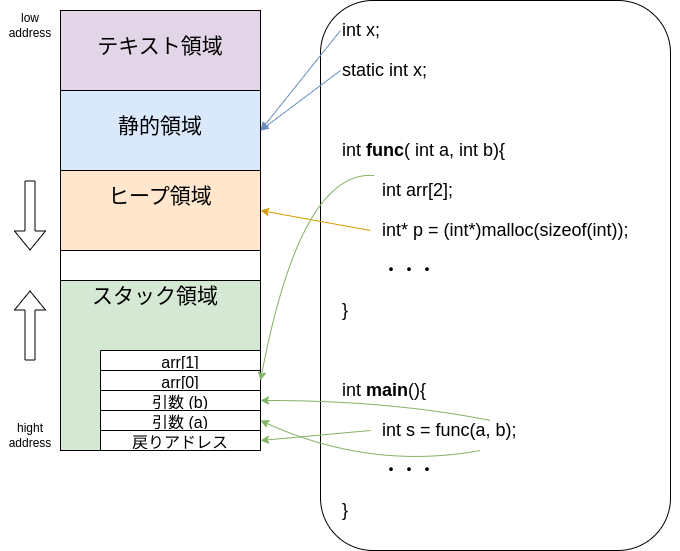

The diagram above was exported from draw.io. Its source (the exported page's mxGraphModel, read from the mxfile embedded in the PNG):
<mxGraphModel dx="759" dy="765" grid="1" gridSize="10" guides="1" tooltips="1" connect="1" arrows="1" fold="1" page="1" pageScale="1" pageWidth="827" pageHeight="1169" math="0" shadow="0">
  <root>
    <mxCell id="0" />
    <mxCell id="1" parent="0" />
    <mxCell id="34" value="" style="rounded=0;whiteSpace=wrap;html=1;labelBackgroundColor=#CCFF99;fillColor=#d5e8d4;strokeColor=light-dark(#000000, #446e2c);" vertex="1" parent="1">
      <mxGeometry x="160" y="430" width="200" height="170" as="geometry" />
    </mxCell>
    <mxCell id="32" value="" style="rounded=0;whiteSpace=wrap;html=1;labelBackgroundColor=#CCFF99;fillColor=#ffe6cc;strokeColor=light-dark(#030303, #996500);" vertex="1" parent="1">
      <mxGeometry x="160" y="320" width="200" height="80" as="geometry" />
    </mxCell>
    <mxCell id="30" value="" style="rounded=0;whiteSpace=wrap;html=1;labelBackgroundColor=#CCFF99;fillColor=#dae8fc;strokeColor=light-dark(#000000, #5c79a3);" vertex="1" parent="1">
      <mxGeometry x="160" y="240" width="200" height="80" as="geometry" />
    </mxCell>
    <mxCell id="29" value="" style="rounded=0;whiteSpace=wrap;html=1;labelBackgroundColor=#CCFF99;fillColor=#e1d5e7;strokeColor=light-dark(#000000, #9577a3);" vertex="1" parent="1">
      <mxGeometry x="160" y="160" width="200" height="80" as="geometry" />
    </mxCell>
    <mxCell id="24" value="" style="rounded=1;whiteSpace=wrap;html=1;" vertex="1" parent="1">
      <mxGeometry x="420" y="150" width="350" height="550" as="geometry" />
    </mxCell>
    <mxCell id="4" value="&lt;font style=&quot;font-size: 21px;&quot;&gt;テキスト領域&lt;/font&gt;" style="text;html=1;align=center;verticalAlign=middle;whiteSpace=wrap;rounded=0;" parent="1" vertex="1">
      <mxGeometry x="185" y="180" width="150" height="30" as="geometry" />
    </mxCell>
    <mxCell id="6" value="&lt;font style=&quot;font-size: 21px;&quot;&gt;静的領域&lt;/font&gt;" style="text;html=1;align=center;verticalAlign=middle;whiteSpace=wrap;rounded=0;" parent="1" vertex="1">
      <mxGeometry x="185" y="260" width="150" height="30" as="geometry" />
    </mxCell>
    <mxCell id="7" value="&lt;font style=&quot;font-size: 21px;&quot;&gt;ヒープ領域&lt;/font&gt;" style="text;html=1;align=center;verticalAlign=middle;whiteSpace=wrap;rounded=0;" parent="1" vertex="1">
      <mxGeometry x="185" y="330" width="150" height="30" as="geometry" />
    </mxCell>
    <mxCell id="8" value="&lt;font style=&quot;font-size: 21px;&quot;&gt;スタック領域&lt;/font&gt;" style="text;html=1;align=center;verticalAlign=middle;whiteSpace=wrap;rounded=0;" parent="1" vertex="1">
      <mxGeometry x="180" y="430" width="150" height="30" as="geometry" />
    </mxCell>
    <mxCell id="11" value="low address" style="text;html=1;align=center;verticalAlign=middle;whiteSpace=wrap;rounded=0;" parent="1" vertex="1">
      <mxGeometry x="100" y="160" width="60" height="30" as="geometry" />
    </mxCell>
    <mxCell id="12" value="hight address" style="text;html=1;align=center;verticalAlign=middle;whiteSpace=wrap;rounded=0;" parent="1" vertex="1">
      <mxGeometry x="100" y="570" width="60" height="30" as="geometry" />
    </mxCell>
    <mxCell id="13" value="&lt;span style=&quot;font-size: 18px;&quot;&gt;int x;&lt;/span&gt;" style="text;html=1;align=left;verticalAlign=middle;whiteSpace=wrap;rounded=0;" vertex="1" parent="1">
      <mxGeometry x="440" y="160" width="60" height="40" as="geometry" />
    </mxCell>
    <mxCell id="14" value="&lt;span style=&quot;font-size: 18px;&quot;&gt;static int x;&lt;/span&gt;" style="text;html=1;align=left;verticalAlign=middle;whiteSpace=wrap;rounded=0;" vertex="1" parent="1">
      <mxGeometry x="440" y="200" width="280" height="40" as="geometry" />
    </mxCell>
    <mxCell id="15" value="&lt;span style=&quot;font-size: 18px;&quot;&gt;int &lt;b&gt;func&lt;/b&gt;( int a, int b){&lt;/span&gt;" style="text;html=1;align=left;verticalAlign=middle;whiteSpace=wrap;rounded=0;" vertex="1" parent="1">
      <mxGeometry x="440" y="280" width="280" height="40" as="geometry" />
    </mxCell>
    <mxCell id="16" value="&lt;span style=&quot;font-size: 18px;&quot;&gt;&lt;span style=&quot;white-space: pre;&quot;&gt;&#09;&lt;/span&gt;int arr[2];&lt;/span&gt;" style="text;html=1;align=left;verticalAlign=middle;whiteSpace=wrap;rounded=0;" vertex="1" parent="1">
      <mxGeometry x="440" y="320" width="280" height="40" as="geometry" />
    </mxCell>
    <mxCell id="17" value="&lt;span style=&quot;font-size: 18px;&quot;&gt;}&lt;/span&gt;" style="text;html=1;align=left;verticalAlign=middle;whiteSpace=wrap;rounded=0;" vertex="1" parent="1">
      <mxGeometry x="440" y="440" width="280" height="40" as="geometry" />
    </mxCell>
    <mxCell id="18" value="&lt;span style=&quot;font-size: 18px;&quot;&gt;&lt;span style=&quot;white-space: pre;&quot;&gt;&#09;&lt;/span&gt;・・・&lt;/span&gt;" style="text;html=1;align=left;verticalAlign=middle;whiteSpace=wrap;rounded=0;" vertex="1" parent="1">
      <mxGeometry x="440" y="400" width="280" height="40" as="geometry" />
    </mxCell>
    <mxCell id="19" value="&lt;span style=&quot;font-size: 18px;&quot;&gt;int &lt;b&gt;main&lt;/b&gt;(){&lt;/span&gt;" style="text;html=1;align=left;verticalAlign=middle;whiteSpace=wrap;rounded=0;" vertex="1" parent="1">
      <mxGeometry x="440" y="520" width="280" height="40" as="geometry" />
    </mxCell>
    <mxCell id="20" value="&lt;span style=&quot;font-size: 18px;&quot;&gt;&lt;span style=&quot;white-space: pre;&quot;&gt;&#09;&lt;/span&gt;int s = func(a, b);&lt;/span&gt;" style="text;html=1;align=left;verticalAlign=middle;whiteSpace=wrap;rounded=0;" vertex="1" parent="1">
      <mxGeometry x="440" y="560" width="280" height="40" as="geometry" />
    </mxCell>
    <mxCell id="21" value="&lt;span style=&quot;font-size: 18px;&quot;&gt;}&lt;/span&gt;" style="text;html=1;align=left;verticalAlign=middle;whiteSpace=wrap;rounded=0;" vertex="1" parent="1">
      <mxGeometry x="440" y="640" width="280" height="40" as="geometry" />
    </mxCell>
    <mxCell id="22" value="&lt;span style=&quot;font-size: 18px;&quot;&gt;&lt;span style=&quot;white-space: pre;&quot;&gt;&#09;&lt;/span&gt;・・・&lt;/span&gt;" style="text;html=1;align=left;verticalAlign=middle;whiteSpace=wrap;rounded=0;" vertex="1" parent="1">
      <mxGeometry x="440" y="600" width="280" height="40" as="geometry" />
    </mxCell>
    <mxCell id="33" value="&lt;span style=&quot;font-size: 18px;&quot;&gt;&lt;span style=&quot;white-space: pre;&quot;&gt;&#09;&lt;/span&gt;int* p = (int*)malloc(sizeof(int));&lt;/span&gt;" style="text;html=1;align=left;verticalAlign=middle;whiteSpace=wrap;rounded=0;" vertex="1" parent="1">
      <mxGeometry x="440" y="360" width="340" height="40" as="geometry" />
    </mxCell>
    <mxCell id="35" value="" style="rounded=0;whiteSpace=wrap;html=1;labelBackgroundColor=#CCFF99;" vertex="1" parent="1">
      <mxGeometry x="160" y="400" width="200" height="30" as="geometry" />
    </mxCell>
    <mxCell id="36" value="" style="curved=1;endArrow=classic;html=1;exitX=0;exitY=0.5;exitDx=0;exitDy=0;entryX=1;entryY=0.5;entryDx=0;entryDy=0;fillColor=#dae8fc;strokeColor=#6c8ebf;" edge="1" parent="1" source="13" target="30">
      <mxGeometry width="50" height="50" relative="1" as="geometry">
        <mxPoint x="445" y="120" as="sourcePoint" />
        <mxPoint x="495" y="70" as="targetPoint" />
      </mxGeometry>
    </mxCell>
    <mxCell id="37" value="" style="curved=1;endArrow=classic;html=1;exitX=0;exitY=0.5;exitDx=0;exitDy=0;entryX=1;entryY=0.5;entryDx=0;entryDy=0;fillColor=#dae8fc;strokeColor=#6c8ebf;" edge="1" parent="1" source="14" target="30">
      <mxGeometry width="50" height="50" relative="1" as="geometry">
        <mxPoint x="450" y="190" as="sourcePoint" />
        <mxPoint x="370" y="270" as="targetPoint" />
      </mxGeometry>
    </mxCell>
    <mxCell id="38" value="" style="curved=1;endArrow=classic;html=1;exitX=0.088;exitY=0.5;exitDx=0;exitDy=0;entryX=1;entryY=0.5;entryDx=0;entryDy=0;fillColor=#ffe6cc;strokeColor=#d79b00;exitPerimeter=0;" edge="1" parent="1" source="33" target="32">
      <mxGeometry width="50" height="50" relative="1" as="geometry">
        <mxPoint x="450" y="230" as="sourcePoint" />
        <mxPoint x="370" y="290" as="targetPoint" />
      </mxGeometry>
    </mxCell>
    <mxCell id="39" value="" style="shape=table;startSize=0;container=1;collapsible=0;childLayout=tableLayout;fontSize=16;" vertex="1" parent="1">
      <mxGeometry x="200" y="500" width="160" height="100" as="geometry" />
    </mxCell>
    <mxCell id="48" value="" style="shape=tableRow;horizontal=0;startSize=0;swimlaneHead=0;swimlaneBody=0;strokeColor=inherit;top=0;left=0;bottom=0;right=0;collapsible=0;dropTarget=0;fillColor=none;points=[[0,0.5],[1,0.5]];portConstraint=eastwest;fontSize=16;swimlaneLine=0;" vertex="1" parent="39">
      <mxGeometry width="160" height="20" as="geometry" />
    </mxCell>
    <mxCell id="49" value="arr[1]" style="shape=partialRectangle;html=1;whiteSpace=wrap;connectable=0;strokeColor=inherit;overflow=hidden;fillColor=none;top=0;left=0;bottom=0;right=0;pointerEvents=1;fontSize=16;swimlaneLine=0;" vertex="1" parent="48">
      <mxGeometry width="160" height="20" as="geometry">
        <mxRectangle width="160" height="20" as="alternateBounds" />
      </mxGeometry>
    </mxCell>
    <mxCell id="44" value="" style="shape=tableRow;horizontal=0;startSize=0;swimlaneHead=0;swimlaneBody=0;strokeColor=inherit;top=0;left=0;bottom=0;right=0;collapsible=0;dropTarget=0;fillColor=none;points=[[0,0.5],[1,0.5]];portConstraint=eastwest;fontSize=16;swimlaneLine=0;" vertex="1" parent="39">
      <mxGeometry y="20" width="160" height="20" as="geometry" />
    </mxCell>
    <mxCell id="45" value="arr[0]" style="shape=partialRectangle;html=1;whiteSpace=wrap;connectable=0;strokeColor=inherit;overflow=hidden;fillColor=none;top=0;left=0;bottom=0;right=0;pointerEvents=1;fontSize=16;swimlaneLine=0;" vertex="1" parent="44">
      <mxGeometry width="160" height="20" as="geometry">
        <mxRectangle width="160" height="20" as="alternateBounds" />
      </mxGeometry>
    </mxCell>
    <mxCell id="40" value="" style="shape=tableRow;horizontal=0;startSize=0;swimlaneHead=0;swimlaneBody=0;strokeColor=inherit;top=0;left=0;bottom=0;right=0;collapsible=0;dropTarget=0;fillColor=none;points=[[0,0.5],[1,0.5]];portConstraint=eastwest;fontSize=16;swimlaneLine=0;" vertex="1" parent="39">
      <mxGeometry y="40" width="160" height="20" as="geometry" />
    </mxCell>
    <mxCell id="41" value="引数 (b)" style="shape=partialRectangle;html=1;whiteSpace=wrap;connectable=0;strokeColor=inherit;overflow=hidden;fillColor=none;top=0;left=0;bottom=0;right=0;pointerEvents=1;fontSize=16;swimlaneLine=0;" vertex="1" parent="40">
      <mxGeometry width="160" height="20" as="geometry">
        <mxRectangle width="160" height="20" as="alternateBounds" />
      </mxGeometry>
    </mxCell>
    <mxCell id="54" style="shape=tableRow;horizontal=0;startSize=0;swimlaneHead=0;swimlaneBody=0;strokeColor=inherit;top=0;left=0;bottom=0;right=0;collapsible=0;dropTarget=0;fillColor=none;points=[[0,0.5],[1,0.5]];portConstraint=eastwest;fontSize=16;swimlaneLine=0;" vertex="1" parent="39">
      <mxGeometry y="60" width="160" height="20" as="geometry" />
    </mxCell>
    <mxCell id="55" value="引数 (a)" style="shape=partialRectangle;html=1;whiteSpace=wrap;connectable=0;strokeColor=inherit;overflow=hidden;fillColor=none;top=0;left=0;bottom=0;right=0;pointerEvents=1;fontSize=16;swimlaneLine=0;" vertex="1" parent="54">
      <mxGeometry width="160" height="20" as="geometry">
        <mxRectangle width="160" height="20" as="alternateBounds" />
      </mxGeometry>
    </mxCell>
    <mxCell id="52" style="shape=tableRow;horizontal=0;startSize=0;swimlaneHead=0;swimlaneBody=0;strokeColor=inherit;top=0;left=0;bottom=0;right=0;collapsible=0;dropTarget=0;fillColor=none;points=[[0,0.5],[1,0.5]];portConstraint=eastwest;fontSize=16;swimlaneLine=0;" vertex="1" parent="39">
      <mxGeometry y="80" width="160" height="20" as="geometry" />
    </mxCell>
    <mxCell id="53" value="戻りアドレス" style="shape=partialRectangle;html=1;whiteSpace=wrap;connectable=0;strokeColor=inherit;overflow=hidden;fillColor=none;top=0;left=0;bottom=0;right=0;pointerEvents=1;fontSize=16;swimlaneLine=0;" vertex="1" parent="52">
      <mxGeometry width="160" height="20" as="geometry">
        <mxRectangle width="160" height="20" as="alternateBounds" />
      </mxGeometry>
    </mxCell>
    <mxCell id="56" value="" style="curved=1;endArrow=classic;html=1;entryX=1;entryY=0.5;entryDx=0;entryDy=0;fillColor=#d5e8d4;strokeColor=#82b366;" edge="1" parent="1" target="52">
      <mxGeometry width="50" height="50" relative="1" as="geometry">
        <mxPoint x="470" y="580" as="sourcePoint" />
        <mxPoint x="370" y="560" as="targetPoint" />
      </mxGeometry>
    </mxCell>
    <mxCell id="57" value="" style="curved=1;endArrow=classic;html=1;entryX=1;entryY=0.5;entryDx=0;entryDy=0;fillColor=#d5e8d4;strokeColor=#82b366;exitX=0.5;exitY=1;exitDx=0;exitDy=0;" edge="1" parent="1" source="20" target="54">
      <mxGeometry width="50" height="50" relative="1" as="geometry">
        <mxPoint x="480" y="590" as="sourcePoint" />
        <mxPoint x="370" y="600" as="targetPoint" />
        <Array as="points">
          <mxPoint x="470" y="620" />
        </Array>
      </mxGeometry>
    </mxCell>
    <mxCell id="59" value="" style="curved=1;endArrow=classic;html=1;entryX=1;entryY=0.5;entryDx=0;entryDy=0;fillColor=#d5e8d4;strokeColor=#82b366;" edge="1" parent="1" target="40">
      <mxGeometry width="50" height="50" relative="1" as="geometry">
        <mxPoint x="590" y="570" as="sourcePoint" />
        <mxPoint x="370" y="600" as="targetPoint" />
        <Array as="points">
          <mxPoint x="490" y="550" />
        </Array>
      </mxGeometry>
    </mxCell>
    <mxCell id="60" value="" style="curved=1;endArrow=classic;html=1;entryX=1;entryY=0.5;entryDx=0;entryDy=0;fillColor=#d5e8d4;strokeColor=#82b366;exitX=0.118;exitY=0.125;exitDx=0;exitDy=0;exitPerimeter=0;" edge="1" parent="1" source="16" target="44">
      <mxGeometry width="50" height="50" relative="1" as="geometry">
        <mxPoint x="410" y="340" as="sourcePoint" />
        <mxPoint x="380" y="350" as="targetPoint" />
        <Array as="points">
          <mxPoint x="400" y="320" />
        </Array>
      </mxGeometry>
    </mxCell>
    <mxCell id="62" value="" style="shape=flexArrow;endArrow=classic;html=1;" edge="1" parent="1">
      <mxGeometry width="50" height="50" relative="1" as="geometry">
        <mxPoint x="129.5" y="510" as="sourcePoint" />
        <mxPoint x="129.5" y="440" as="targetPoint" />
      </mxGeometry>
    </mxCell>
    <mxCell id="64" value="" style="shape=flexArrow;endArrow=classic;html=1;" edge="1" parent="1">
      <mxGeometry width="50" height="50" relative="1" as="geometry">
        <mxPoint x="129.5" y="330" as="sourcePoint" />
        <mxPoint x="129.5" y="400" as="targetPoint" />
      </mxGeometry>
    </mxCell>
  </root>
</mxGraphModel>